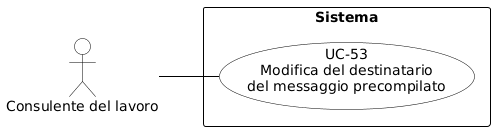

The diagram above was rendered by PlantUML. Its source (embedded in the PNG):
@startuml
skinparam shadowing false
skinparam defaultFontName Arial
left to right direction

skinparam usecase {
    BackgroundColor white
    BorderColor black
    ArrowColor black
}
skinparam actor {
    BackgroundColor white
    BorderColor black
}
skinparam rectangle {
    BorderColor black
    FontStyle bold
}

actor "Consulente del lavoro" as cdl

rectangle "Sistema" {
    usecase "UC-53\nModifica del destinatario\ndel messaggio precompilato" as UC53
}

cdl -- UC53
@enduml